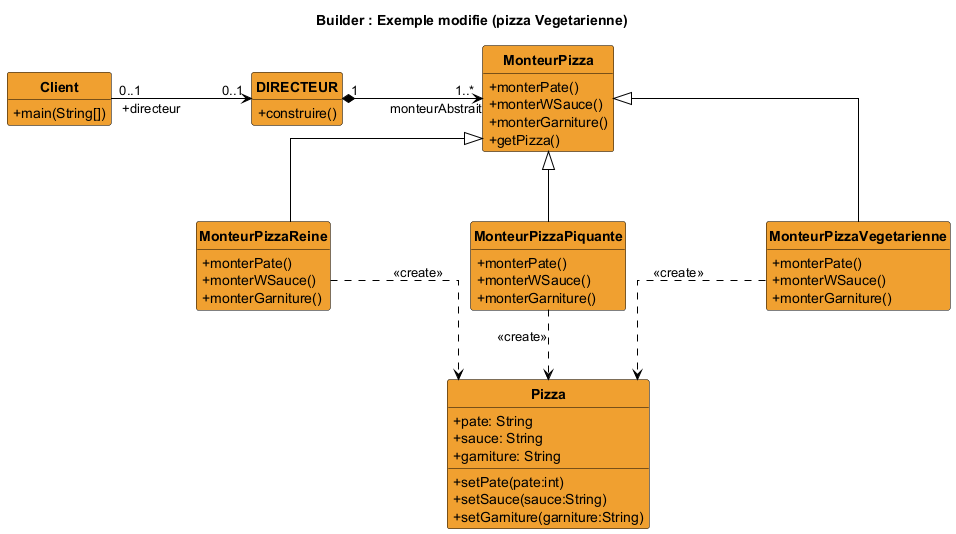

The diagram above was rendered by PlantUML. Its source (embedded in the PNG):
@startuml builder-modifie
title Builder : Exemple modifie (pizza Vegetarienne)
hide circle
hide empty members
skinparam linetype ortho
skinparam classAttributeIconSize 0
skinparam shadowing false
skinparam nodesep 140
skinparam ranksep 70
skinparam class {
  BackgroundColor #F0A030
  BorderColor black
  ArrowColor black
  FontStyle bold
}

class Client {
  +main(String[])
}
class DIRECTEUR {
  +construire()
}
class MonteurPizza {
  +monterPate()
  +monterWSauce()
  +monterGarniture()
  +getPizza()
}
class MonteurPizzaReine {
  +monterPate()
  +monterWSauce()
  +monterGarniture()
}
class MonteurPizzaPiquante {
  +monterPate()
  +monterWSauce()
  +monterGarniture()
}
class MonteurPizzaVegetarienne {
  +monterPate()
  +monterWSauce()
  +monterGarniture()
}
class Pizza {
  +pate: String
  +sauce: String
  +garniture: String
  +setPate(pate:int)
  +setSauce(sauce:String)
  +setGarniture(garniture:String)
}

Client "0..1" -right-> "0..1" DIRECTEUR : +directeur
DIRECTEUR "1" *-right-> "1..*" MonteurPizza : monteurAbstrait

MonteurPizzaReine -up-|> MonteurPizza
MonteurPizzaPiquante -up-|> MonteurPizza
MonteurPizzaVegetarienne -up-|> MonteurPizza

MonteurPizzaReine .down.> Pizza : <<create>>
MonteurPizzaPiquante .down.> Pizza : <<create>>
MonteurPizzaVegetarienne .down.> Pizza : <<create>>

' placement
MonteurPizzaReine -[hidden]right- MonteurPizzaPiquante
MonteurPizzaPiquante -[hidden]right- MonteurPizzaVegetarienne
@enduml